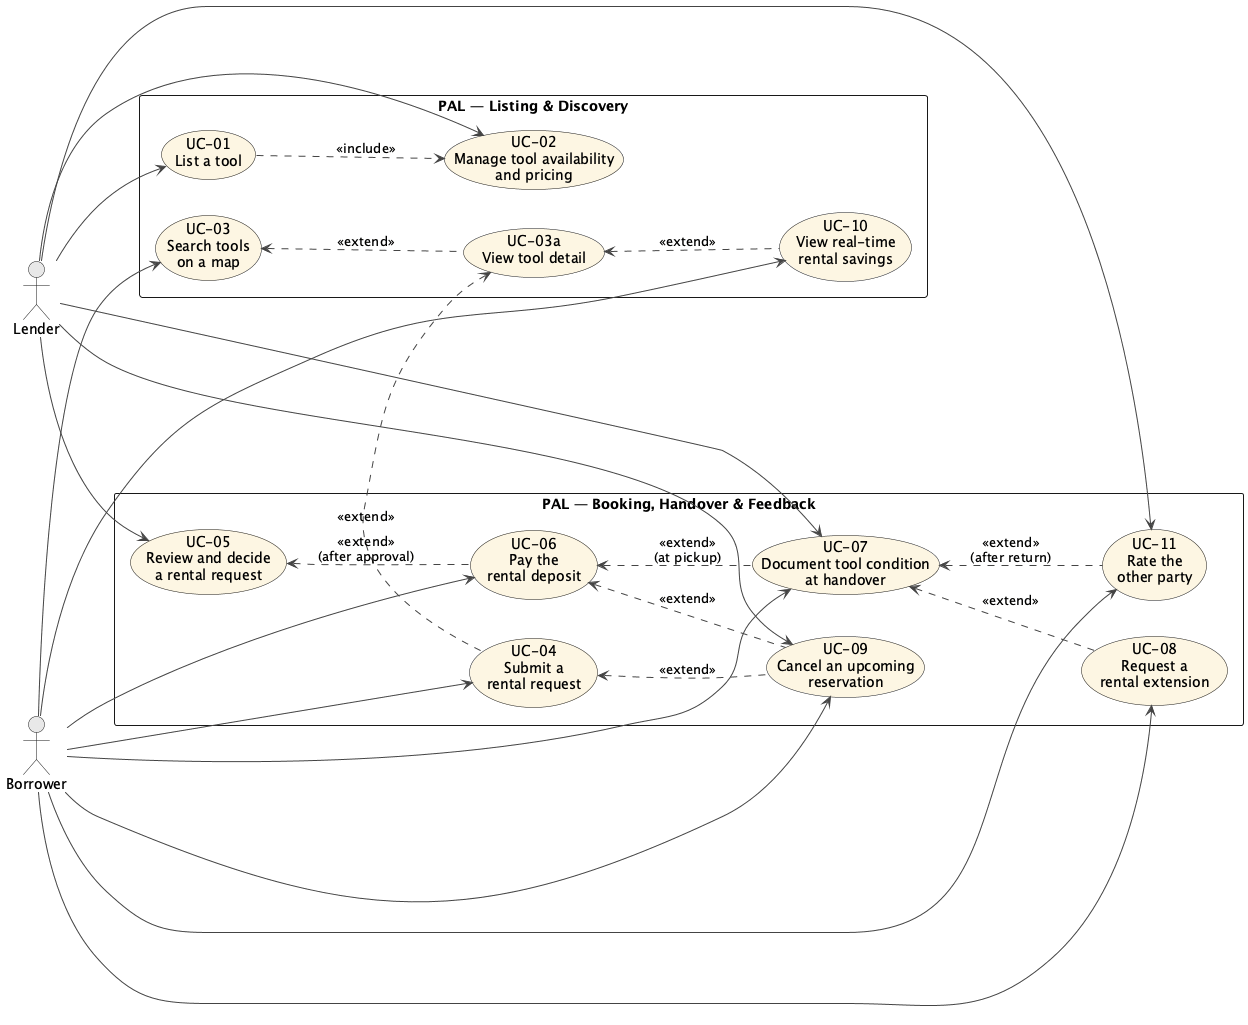

The diagram above was rendered by PlantUML. Its source (embedded in the PNG):
@startuml PAL_UseCaseDiagram
' PAL - Peer Asset Lending - Use Case Diagram
' Two subjects to keep the diagram readable, following the lecture's
' "more subjects" approach (slide 59 of NSWI041-04).

left to right direction
skinparam packageStyle rectangle
skinparam shadowing false
skinparam ArrowColor #444
skinparam UsecaseBackgroundColor #FDF6E3
skinparam ActorBackgroundColor #EEE

actor "Lender"   as AC_L
actor "Borrower" as AC_B

rectangle "PAL — Listing & Discovery" {
    usecase "UC-01\nList a tool"                                  as UC01
    usecase "UC-02\nManage tool availability\nand pricing"        as UC02
    usecase "UC-03\nSearch tools\non a map"                       as UC03
    usecase "UC-03a\nView tool detail"                            as UC03a
    usecase "UC-10\nView real-time\nrental savings"               as UC10
}

rectangle "PAL — Booking, Handover & Feedback" {
    usecase "UC-04\nSubmit a\nrental request"                     as UC04
    usecase "UC-05\nReview and decide\na rental request"          as UC05
    usecase "UC-06\nPay the\nrental deposit"                      as UC06
    usecase "UC-07\nDocument tool condition\nat handover"         as UC07
    usecase "UC-08\nRequest a\nrental extension"                  as UC08
    usecase "UC-09\nCancel an upcoming\nreservation"              as UC09
    usecase "UC-11\nRate the\nother party"                        as UC11
}

' --- Actor associations ---
AC_L --> UC01
AC_L --> UC02
AC_L --> UC05
AC_L --> UC07
AC_L --> UC09
AC_L --> UC11

AC_B --> UC03
AC_B --> UC04
AC_B --> UC06
AC_B --> UC07
AC_B --> UC08
AC_B --> UC09
AC_B --> UC10
AC_B --> UC11

' --- Use case relationships ---

' UC-01 (list a tool) is a precondition for UC-02 (managing its availability).
UC01 ..> UC02 : <<include>>

' Viewing a tool detail extends searching it on the map.
UC03a .u.> UC03 : <<extend>>

' The savings tracker is shown inside any tool detail; it extends UC-03a.
UC10 .u.> UC03a : <<extend>>

' Submitting a request extends the tool detail (the user is on the detail
' page when they decide to "Request rental").
UC04 .u.> UC03a : <<extend>>

' Paying the deposit happens after a request is approved by the lender,
' so it extends "Review and decide a rental request" at the
' extension point "request approved".
UC06 .u.> UC05 : "<<extend>>\n(after approval)"

' Both pickup and return go through the same handover documentation flow.
' We model that flow once and extend it from UC-06 (pickup time) and from
' the implicit return step that's part of UC-08/UC-09's lifecycle.
UC07 .u.> UC06 : "<<extend>>\n(at pickup)"

' Cancellation can happen at any point before pickup, so it extends both
' the request flow and the booking flow.
UC09 .u.> UC04 : <<extend>>
UC09 .u.> UC06 : <<extend>>

' Extension and rating happen on an active / finished booking.
UC08 .u.> UC07 : <<extend>>
UC11 .u.> UC07 : "<<extend>>\n(after return)"

@enduml